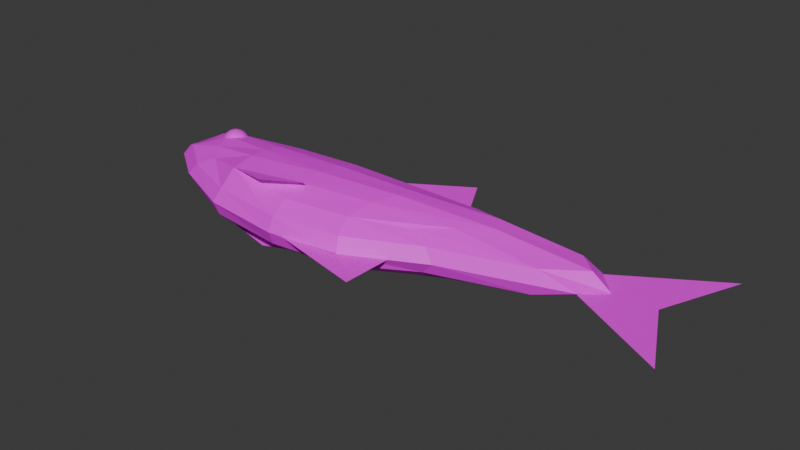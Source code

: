 # Source: Fish.blend  (saved by Blender 4.1.24; exported with 4.5.12 LTS)
import bpy
from mathutils import Matrix  # noqa: F401  (used for matrix-valued properties, if any)

bpy.ops.wm.read_factory_settings(use_empty=True)
scene = bpy.context.scene
scene.name = 'Scene'

# ---- collections
col_collection = bpy.data.collections.new('Collection'); scene.collection.children.link(col_collection)

# ---- images (referenced by path relative to the original .blend; pixels are not part of the script)
import os
ASSET_DIR = os.environ.get("B2B_ASSET_DIR", "")  # directory of the original .blend (textures are referenced by path, not embedded)
HERE = os.path.dirname(os.path.abspath(__file__))  # packed textures are extracted next to this script under _unpacked/

def load_image(name, relpath, width, height, colorspace="sRGB"):
    """Load a texture the original file referenced (path relative to the .blend, or extracted next to this script)."""
    p = next((c for c in (os.path.join(HERE, relpath), os.path.join(ASSET_DIR, relpath)) if relpath and os.path.exists(c)), "")
    if p:
        img = bpy.data.images.load(p, check_existing=True)
        img.name = name
    else:  # same state as the original file: an image datablock whose file is absent (Cycles renders it pink)
        img = bpy.data.images.new(name, width, height)
        img.source = "FILE"
        img.filepath = "//" + (relpath or name)
    img.colorspace_settings.name = colorspace
    return img
img_fish_png = load_image('Fish.png', 'textures/Fish.png', 1024, 1024, 'sRGB')

# ---- materials (node trees are filled in below, after node groups)
mat_material = bpy.data.materials.new('Material')
mat_material.alpha_threshold = 0.0
mat_material.use_transparent_shadow = False
mat_material.roughness = 0.5
mat_material.line_color = (0.0, 0.0, 0.0, 1.0)

# ---- material node trees
mat_material.use_nodes = True; mat_material.node_tree.nodes.clear()
_N = mat_material.node_tree.nodes; _L = mat_material.node_tree.links
n0 = _N.new('ShaderNodeOutputMaterial'); n0.name = 'Material Output'; n0.location = (300, 300)
n1 = _N.new('ShaderNodeBsdfPrincipled'); n1.name = 'Principled BSDF'; n1.location = (10, 300)
n1.inputs[3].default_value = 1.45
n2 = _N.new('ShaderNodeTexImage'); n2.name = 'Image Texture'; n2.location = (-355, 204)
n2.image = img_fish_png
_L.new(n1.outputs[0], n0.inputs[0])
_L.new(n2.outputs[0], n1.inputs[0])
n0.is_active_output = True

# ---- world
world_world = bpy.data.worlds.new('World'); scene.world = world_world
world_world.use_nodes = True; world_world.node_tree.nodes.clear()
_N = world_world.node_tree.nodes; _L = world_world.node_tree.links
n0 = _N.new('ShaderNodeOutputWorld'); n0.name = 'World Output'; n0.location = (300, 300)
n1 = _N.new('ShaderNodeBackground'); n1.name = 'Background'; n1.location = (10, 300)
n1.inputs[0].default_value = (0.05088, 0.05088, 0.05088, 1.0)
_L.new(n1.outputs[0], n0.inputs[0])
n0.is_active_output = True
world_world.color = (0.05088, 0.05088, 0.05088)
world_world.use_sun_shadow = False
world_world.sun_shadow_jitter_overblur = 0.0

# ---- meshes
me_sphere_002 = bpy.data.meshes.new('Sphere.002')
me_sphere_002.from_pydata([(0.05805, 0.6913, -0.3095), (0.2672, 0.7298, -0.1588), (0.2173, 0.6756, -0.3405), (0.1638, 0.5864, -0.5067), (0.1087, 0.4657, -0.651), (0.05417, 0.3181, -0.7678), (0.00226, 0.1492, -0.8528), (0.4361, 0.6783, -0.1988), (0.3694, 0.6293, -0.3765), (0.2931, 0.547, -0.5373), (0.2103, 0.4348, -0.675), (0.1242, 0.2968, -0.7844), (0.03794, 0.1384, -0.8612), (0.5906, 0.5946, -0.243), (0.5084, 0.554, -0.4163), (0.4113, 0.483, -0.5711), (0.3032, 0.3845, -0.7016), (0.1881, 0.2621, -0.8027), (0.07055, 0.1207, -0.8706), (0.7246, 0.4821, -0.2897), (0.629, 0.4527, -0.4583), (0.5139, 0.3968, -0.6068), (0.3838, 0.3168, -0.7297), (0.2436, 0.2155, -0.822), (0.09884, 0.09693, -0.8804), (0.833, 0.3449, -0.337), (0.7265, 0.3292, -0.5008), (0.5968, 0.2919, -0.643), (0.449, 0.2343, -0.7581), (0.2885, 0.1587, -0.8416), (0.1217, 0.06797, -0.8904), (0.9116, 0.1884, -0.3831), (0.7973, 0.1884, -0.5423), (0.657, 0.1721, -0.6783), (0.4962, 0.1402, -0.7858), (0.3211, 0.09386, -0.8607), (0.1383, 0.03492, -0.9002), (0.9575, 0.0186, -0.4263), (0.8386, 0.03556, -0.5812), (0.6921, 0.04213, -0.7114), (0.5238, 0.03807, -0.8118), (0.3401, 0.02353, -0.8786), (0.148, -0.000936, -0.9093), (0.9688, -0.158, -0.4649), (0.8487, -0.1234, -0.616), (0.7008, -0.09303, -0.7409), (0.5306, -0.06812, -0.835), (0.3448, -0.04962, -0.8946), (0.1504, -0.03823, -0.9174), (0.9451, -0.3346, -0.4974), (0.8274, -0.2823, -0.6452), (0.6827, -0.2282, -0.7658), (0.5164, -0.1743, -0.8546), (0.335, -0.1228, -0.9081), (0.1454, -0.07551, -0.9243), (0.8874, -0.5044, -0.5226), (0.7755, -0.4351, -0.6679), (0.6385, -0.3581, -0.7851), (0.4817, -0.2764, -0.8697), (0.3111, -0.1931, -0.9185), (0.1332, -0.1114, -0.9296), (0.7978, -0.6609, -0.5395), (0.6948, -0.576, -0.6831), (0.5699, -0.4779, -0.798), (0.4278, -0.3705, -0.8799), (0.2739, -0.2579, -0.9255), (0.1143, -0.1444, -0.9332), (0.6798, -0.798, -0.5474), (0.5886, -0.6994, -0.6902), (0.4796, -0.5829, -0.8041), (0.3568, -0.453, -0.8847), (0.2251, -0.3147, -0.9288), (0.08938, -0.1734, -0.9349), (0.5379, -0.9106, -0.5461), (0.461, -0.8007, -0.6891), (0.371, -0.6691, -0.8031), (0.2715, -0.5207, -0.8839), (0.1663, -0.3614, -0.9283), (0.05942, -0.1972, -0.9346), (0.3776, -0.9943, -0.5356), (0.3167, -0.876, -0.6796), (0.2483, -0.7331, -0.7951), (0.1751, -0.571, -0.8776), (0.09991, -0.396, -0.9239), (0.02558, -0.2148, -0.9324), (0.2051, -1.046, -0.5163), (0.1614, -0.9223, -0.6622), (0.1162, -0.7725, -0.7803), (0.07135, -0.602, -0.8659), (0.02843, -0.4173, -0.9159), (-0.01086, -0.2257, -0.9283), (0.02687, -1.063, -0.489), (0.001031, -0.938, -0.6376), (-0.02013, -0.7858, -0.7593), (-0.0358, -0.6124, -0.8495), (-0.04537, -0.4246, -0.9046), (-0.04849, -0.2294, -0.9225), (-0.1501, -1.046, -0.4546), (-0.1582, -0.9223, -0.6067), (-0.1556, -0.7725, -0.733), (-0.1422, -0.602, -0.8288), (-0.1187, -0.4173, -0.8904), (-0.08586, -0.2257, -0.9153), (-0.3191, -0.9943, -0.4145), (-0.3103, -0.876, -0.5706), (-0.2849, -0.7331, -0.7024), (-0.2438, -0.571, -0.8047), (-0.1887, -0.396, -0.8738), (-0.1215, -0.2148, -0.9068), (-0.4735, -0.9106, -0.3703), (-0.4493, -0.8007, -0.5309), (-0.4031, -0.6691, -0.6686), (-0.3367, -0.5207, -0.7782), (-0.2526, -0.3614, -0.8555), (-0.1541, -0.1972, -0.8975), (-0.6075, -0.798, -0.3237), (-0.5699, -0.6994, -0.4889), (-0.5056, -0.5829, -0.6329), (-0.4173, -0.453, -0.7501), (-0.3081, -0.3147, -0.8361), (-0.1824, -0.1734, -0.8876), (-0.04502, -0.03438, -0.9026), (-0.7159, -0.6609, -0.2764), (-0.6674, -0.576, -0.4463), (-0.5886, -0.4779, -0.5967), (-0.4824, -0.3705, -0.7217), (-0.353, -0.2579, -0.8165), (-0.2053, -0.1444, -0.8776), (-0.7945, -0.5044, -0.2303), (-0.7382, -0.4351, -0.4048), (-0.6488, -0.3581, -0.5614), (-0.5297, -0.2764, -0.6939), (-0.3856, -0.1931, -0.7974), (-0.2219, -0.1114, -0.8679), (-0.8404, -0.3346, -0.1871), (-0.7795, -0.2823, -0.3659), (-0.6839, -0.2282, -0.5283), (-0.5573, -0.1743, -0.668), (-0.4046, -0.1228, -0.7795), (-0.2316, -0.07551, -0.8588), (-0.8517, -0.158, -0.1485), (-0.7896, -0.1234, -0.3312), (-0.6925, -0.09303, -0.4988), (-0.5641, -0.06812, -0.6448), (-0.4093, -0.04962, -0.7636), (-0.234, -0.03823, -0.8506), (-0.828, 0.0186, -0.116), (-0.7683, 0.03556, -0.3019), (-0.6744, 0.04213, -0.4739), (-0.5499, 0.03807, -0.6252), (-0.3995, 0.02353, -0.7501), (-0.229, -0.000936, -0.8437), (-0.7703, 0.1884, -0.09077), (-0.7164, 0.1884, -0.2793), (-0.6302, 0.1721, -0.4546), (-0.5152, 0.1402, -0.6101), (-0.3756, 0.09386, -0.7397), (-0.2168, 0.03492, -0.8384), (-0.6807, 0.3449, -0.07388), (-0.6357, 0.3292, -0.2641), (-0.5617, 0.2919, -0.4417), (-0.4613, 0.2343, -0.5999), (-0.3385, 0.1587, -0.7327), (-0.1979, 0.06797, -0.8349), (-0.5627, 0.4821, -0.06594), (-0.5296, 0.4527, -0.2569), (-0.4714, 0.3968, -0.4356), (-0.3903, 0.3168, -0.5951), (-0.2896, 0.2155, -0.7294), (-0.173, 0.09693, -0.8332), (-0.4208, 0.5946, -0.06725), (-0.4019, 0.554, -0.2581), (-0.3628, 0.483, -0.4366), (-0.305, 0.3845, -0.5959), (-0.2308, 0.2621, -0.7299), (-0.143, 0.1207, -0.8335), (-0.2605, 0.6783, -0.07776), (-0.2576, 0.6293, -0.2675), (-0.2401, 0.547, -0.4446), (-0.2086, 0.4348, -0.6022), (-0.1644, 0.2968, -0.7343), (-0.1092, 0.1384, -0.8357), (-0.08796, 0.7298, -0.09706), (-0.1023, 0.6756, -0.2849), (-0.108, 0.5864, -0.4594), (-0.1048, 0.4657, -0.6138), (-0.09294, 0.3181, -0.7423), (-0.07274, 0.1492, -0.8398), (0.09023, 0.7472, -0.1244), (0.02836, 0.5998, -0.4803), (0.002303, 0.4762, -0.6303), (-0.01913, 0.3253, -0.7536), (-0.03511, 0.1529, -0.8455), (0.06653, 0.5381, 3.142), (0.1305, 0.7485, 2.82), (0.06124, 0.2145, 3.369), (0.115, 0.3823, 3.283), (0.1724, 0.5283, 3.166), (0.2311, 0.647, 3.021), (0.2889, 0.7339, 2.855), (0.3437, 0.7855, 2.674), (0.0967, 0.2039, 3.379), (0.1846, 0.3614, 3.302), (0.2733, 0.498, 3.193), (0.3596, 0.6085, 3.056), (0.4401, 0.6885, 2.896), (0.5116, 0.7351, 2.72), (0.1291, 0.1865, 3.389), (0.2481, 0.3273, 3.323), (0.3656, 0.4484, 3.223), (0.477, 0.5454, 3.094), (0.5781, 0.6143, 2.941), (0.665, 0.6526, 2.769), (0.1572, 0.163, 3.4), (0.3032, 0.2811, 3.344), (0.4455, 0.3814, 3.254), (0.5788, 0.4601, 3.134), (0.6978, 0.514, 2.988), (0.7979, 0.5412, 2.821), (0.1799, 0.1342, 3.411), (0.3477, 0.2247, 3.366), (0.5101, 0.2996, 3.286), (0.661, 0.3559, 3.174), (0.7945, 0.3915, 3.035), (0.9054, 0.4051, 2.874), (0.01311, 0.03154, 3.421), (0.1963, 0.1014, 3.422), (0.3799, 0.1603, 3.387), (0.5569, 0.2061, 3.316), (0.7205, 0.2369, 3.213), (0.8644, 0.2516, 3.08), (0.9831, 0.2496, 2.924), (0.2058, 0.06569, 3.432), (0.3986, 0.09031, 3.406), (0.584, 0.1044, 3.344), (0.755, 0.1075, 3.249), (0.905, 0.09948, 3.123), (1.028, 0.08058, 2.971), (0.2081, 0.02854, 3.441), (0.403, 0.01742, 3.424), (0.5905, -0.001376, 3.369), (0.7633, -0.02714, 3.28), (0.9147, -0.05888, 3.16), (1.039, -0.09537, 3.013), (0.203, -0.00866, 3.448), (0.3931, -0.05554, 3.438), (0.576, -0.1073, 3.39), (0.7448, -0.162, 3.307), (0.893, -0.2174, 3.191), (1.015, -0.2715, 3.047), (0.1907, -0.04447, 3.454), (0.3691, -0.1258, 3.449), (0.5412, -0.2093, 3.406), (0.7005, -0.2918, 3.327), (0.8409, -0.37, 3.215), (0.957, -0.4411, 3.074), (0.1718, -0.07752, 3.457), (0.3319, -0.1906, 3.456), (0.4873, -0.3034, 3.416), (0.6319, -0.4115, 3.34), (0.7603, -0.5109, 3.23), (0.8674, -0.5976, 3.09), (0.147, -0.1065, 3.459), (0.2831, -0.2475, 3.458), (0.4165, -0.386, 3.42), (0.5418, -0.5167, 3.345), (0.6542, -0.6346, 3.236), (0.7496, -0.735, 3.097), (0.1171, -0.1304, 3.458), (0.2246, -0.2944, 3.457), (0.3314, -0.454, 3.418), (0.4335, -0.6032, 3.342), (0.5269, -0.7363, 3.233), (0.6081, -0.8481, 3.094), (0.08336, -0.1482, 3.455), (0.1584, -0.3293, 3.451), (0.2353, -0.5047, 3.41), (0.3113, -0.6678, 3.332), (0.3832, -0.8122, 3.22), (0.4484, -0.9324, 3.08), (0.04708, -0.1593, 3.45), (0.08723, -0.351, 3.442), (0.132, -0.5362, 3.396), (0.1798, -0.7078, 3.314), (0.2286, -0.8593, 3.199), (0.2766, -0.9847, 3.057), (0.009634, -0.1631, 3.443), (0.01379, -0.3586, 3.428), (0.02541, -0.5472, 3.376), (0.04405, -0.7219, 3.289), (0.06899, -0.8758, 3.171), (0.09928, -1.003, 3.025), (-0.02753, -0.1597, 3.435), (-0.05911, -0.3518, 3.412), (-0.08043, -0.5374, 3.353), (-0.09066, -0.7094, 3.259), (-0.0894, -0.8611, 3.135), (-0.07672, -0.9868, 2.985), (-0.06299, -0.1491, 3.425), (-0.1287, -0.3309, 3.393), (-0.1814, -0.5071, 3.325), (-0.2192, -0.6708, 3.224), (-0.2405, -0.8158, 3.094), (-0.2446, -0.9364, 2.94), (-0.09538, -0.1316, 3.415), (-0.1922, -0.2968, 3.373), (-0.2736, -0.4575, 3.295), (-0.3366, -0.6077, 3.186), (-0.3786, -0.7416, 3.049), (-0.398, -0.8539, 2.89), (-0.1235, -0.1081, 3.404), (-0.2473, -0.2506, 3.351), (-0.3536, -0.3905, 3.264), (-0.4383, -0.5224, 3.147), (-0.4982, -0.6413, 3.003), (-0.531, -0.7425, 2.838), (-0.1461, -0.07937, 3.393), (-0.2918, -0.1943, 3.329), (-0.4182, -0.3087, 3.233), (-0.5206, -0.4183, 3.106), (-0.5949, -0.5188, 2.955), (-0.6384, -0.6064, 2.786), (-0.1626, -0.04653, 3.382), (-0.324, -0.1298, 3.308), (-0.465, -0.2152, 3.202), (-0.5801, -0.2992, 3.068), (-0.6649, -0.3788, 2.91), (-0.7162, -0.4509, 2.735), (-0.1721, -0.01085, 3.372), (-0.3427, -0.05983, 3.289), (-0.4921, -0.1135, 3.174), (-0.6146, -0.1699, 3.032), (-0.7055, -0.2267, 2.868), (-0.7613, -0.2819, 2.688), (-0.1744, 0.02631, 3.363), (-0.3471, 0.01305, 3.272), (-0.4985, -0.007725, 3.149), (-0.6228, -0.03522, 3.0), (-0.7152, -0.06838, 2.83), (-0.772, -0.1059, 2.646), (-0.1693, 0.06351, 3.356), (-0.3371, 0.08602, 3.257), (-0.4841, 0.09821, 3.128), (-0.6044, 0.0996, 2.974), (-0.6935, 0.09016, 2.799), (-0.748, 0.07023, 2.612), (-0.157, 0.09932, 3.351), (-0.3131, 0.1563, 3.247), (-0.4492, 0.2002, 3.113), (-0.5601, 0.2294, 2.954), (-0.6414, 0.2428, 2.776), (-0.69, 0.2398, 2.586), (-0.1381, 0.1324, 3.347), (-0.276, 0.2211, 3.24), (-0.3954, 0.2943, 3.102), (-0.4915, 0.3492, 2.941), (-0.5607, 0.3836, 2.761), (-0.6004, 0.3963, 2.569), (-0.1132, 0.1614, 3.346), (-0.2272, 0.278, 3.237), (-0.3245, 0.3769, 3.098), (-0.4013, 0.4544, 2.936), (-0.4547, 0.5073, 2.754), (-0.4826, 0.5337, 2.562), (-0.08337, 0.1853, 3.346), (-0.1687, 0.3248, 3.238), (-0.2395, 0.4449, 3.101), (-0.2931, 0.5409, 2.938), (-0.3274, 0.609, 2.758), (-0.3412, 0.6468, 2.566), (-0.04965, 0.2031, 3.349), (-0.1025, 0.3597, 3.244), (-0.1434, 0.4956, 3.109), (-0.1708, 0.6054, 2.949), (-0.1837, 0.6849, 2.77), (-0.1814, 0.7311, 2.579), (-0.01337, 0.2141, 3.354), (-0.03133, 0.3814, 3.254), (-0.04009, 0.5271, 3.123), (-0.03932, 0.6455, 2.967), (-0.02903, 0.732, 2.791), (-0.009638, 0.7834, 2.603), (0.02408, 0.218, 3.361), (0.04211, 0.389, 3.267), (0.09639, 0.6595, 2.991), (0.1677, 0.8018, 2.635), (21.09, 1.833, 2.719), (20.94, 1.688, -0.2662), (19.4, -2.972, 2.719), (19.63, -3.728, -0.2662), (2.059, 0.9687, 2.719), (1.854, 1.065, -0.2662), (1.729, -3.593, 2.719), (1.57, -4.136, -0.2662), (0.539, 0.1651, -0.4839), (-0.2263, -1.21, -0.5932), (0.31, -2.83, -0.4839), (16.61, 1.745, -0.4839), (10.88, 1.691, -0.5932), (5.441, 1.518, -0.4839), (23.03, 2.514, 2.106), (24.03, 2.779, 1.236), (22.83, 2.425, 0.35), (0.2916, -4.289, 0.3409), (-0.3509, -4.452, 1.226), (0.3598, -4.162, 2.112), (21.09, -3.549, 2.112), (21.91, -3.887, 1.227), (21.03, -3.755, 0.3409), (0.6852, 1.644, 2.112), (-0.02004, 1.961, 1.226), (0.6256, 1.623, 0.3409), (15.67, -4.764, 2.937), (10.89, -5.55, 3.046), (5.102, -4.832, 3.379), (23.33, 1.265, 2.917), (23.9, -0.2054, 3.021), (21.98, -1.641, 2.935), (5.124, -5.089, -0.9506), (10.9, -5.846, -0.5932), (15.96, -5.339, -0.4839), (0.571, -2.237, 2.937), (0.001681, -0.6729, 3.046), (0.7123, 0.3882, 2.937), (5.581, 1.241, 2.937), (10.88, 1.479, 3.046), (16.63, 1.557, 2.937), (21.88, -2.212, -0.4819), (23.59, -0.6933, -0.5603), (22.95, 0.9517, -0.4727), (17.01, 0.1266, 3.403), (10.88, -0.2056, 3.56), (5.218, -0.2031, 3.403), (16.94, -1.218, 3.56), (10.88, -2.061, 3.732), (4.806, -1.568, 3.56), (16.15, -2.916, 3.403), (10.89, -3.847, 3.56), (4.958, -2.944, 3.612), (16.18, -6.387, 0.2826), (16.35, -6.641, 1.226), (16.0, -6.052, 2.17), (10.9, -6.944, 0.2319), (10.89, -7.314, 1.226), (10.89, -6.82, 2.221), (4.946, -6.322, 0.2826), (4.634, -6.566, 1.226), (4.965, -6.028, 2.17), (-2.456, -2.38, 0.2826), (-3.449, -2.284, 1.226), (-2.397, -2.201, 2.17), (-2.122, -0.8715, 0.2319), (-2.111, -0.8301, 2.221), (-2.362, 0.7596, 0.2826), (-3.433, 1.012, 1.226), (-2.319, 0.886, 2.17), (5.029, -0.06987, -0.9497), (10.88, 0.03127, -1.107), (16.99, 0.1449, -0.9497), (4.612, -1.823, -1.107), (10.88, -2.056, -1.28), (17.11, -1.554, -1.107), (4.852, -3.299, -1.067), (10.89, -4.148, -1.079), (16.45, -3.513, -0.9497), (29.14, 1.81, 0.4026), (30.61, 1.979, 1.267), (29.32, 1.77, 2.112), (30.56, 0.4939, 0.3555), (32.27, 0.1836, 1.267), (30.81, 0.3707, 2.157), (27.9, -1.786, 0.4055), (30.81, -1.194, 1.267), (28.02, -1.475, 2.118), (5.129, 2.529, 0.2826), (4.866, 2.845, 1.226), (5.208, 2.365, 2.17), (10.88, 2.78, 0.2319), (10.88, 3.163, 1.226), (10.88, 2.701, 2.221), (16.97, 2.793, 0.2826), (17.29, 3.142, 1.226), (16.97, 2.707, 2.17), (30.74, -1.216, 1.226), (38.05, -5.212, 1.226), (30.66, 1.926, 1.226), (37.73, 6.304, 1.226), (32.2, 0.2284, 1.226), (35.3, 0.3764, 1.226), (19.53, 2.999, 1.226), (17.38, 7.066, 1.226), (14.24, 3.0, 1.226), (10.86, 3.11, 1.226), (19.24, -8.877, 1.226), (19.35, -4.92, 1.226), (11.83, -7.158, 1.226), (16.23, -6.72, 1.226), (11.46, -4.2, 3.821), (8.61, -5.733, 3.821), (11.34, -4.2, -1.433), (8.505, -5.711, -1.223), (-4.374, -0.7633, 1.226), (-4.252, 0.02435, 1.226)], [], [(189, 0, 2, 3), (190, 189, 3, 4), (191, 190, 4, 5), (192, 191, 5, 6), (121, 192, 6), (0, 188, 1, 2), (2, 1, 7, 8), (3, 2, 8, 9), (4, 3, 9, 10), (5, 4, 10, 11), (6, 5, 11, 12), (121, 6, 12), (12, 11, 17, 18), (121, 12, 18), (8, 7, 13, 14), (9, 8, 14, 15), (10, 9, 15, 16), (11, 10, 16, 17), (14, 13, 19, 20), (15, 14, 20, 21), (16, 15, 21, 22), (17, 16, 22, 23), (18, 17, 23, 24), (121, 18, 24), (24, 23, 29, 30), (121, 24, 30), (20, 19, 25, 26), (21, 20, 26, 27), (22, 21, 27, 28), (23, 22, 28, 29), (27, 26, 32, 33), (28, 27, 33, 34), (29, 28, 34, 35), (30, 29, 35, 36), (121, 30, 36), (26, 25, 31, 32), (121, 36, 42), (32, 31, 37, 38), (33, 32, 38, 39), (34, 33, 39, 40), (35, 34, 40, 41), (36, 35, 41, 42), (39, 38, 44, 45), (40, 39, 45, 46), (41, 40, 46, 47), (42, 41, 47, 48), (121, 42, 48), (38, 37, 43, 44), (121, 48, 54), (44, 43, 49, 50), (45, 44, 50, 51), (46, 45, 51, 52), (47, 46, 52, 53), (48, 47, 53, 54), (52, 51, 57, 58), (53, 52, 58, 59), (54, 53, 59, 60), (121, 54, 60), (50, 49, 55, 56), (51, 50, 56, 57), (56, 55, 61, 62), (57, 56, 62, 63), (58, 57, 63, 64), (59, 58, 64, 65), (60, 59, 65, 66), (121, 60, 66), (65, 64, 70, 71), (66, 65, 71, 72), (121, 66, 72), (62, 61, 67, 68), (63, 62, 68, 69), (64, 63, 69, 70), (68, 67, 73, 74), (69, 68, 74, 75), (70, 69, 75, 76), (71, 70, 76, 77), (72, 71, 77, 78), (121, 72, 78), (77, 76, 82, 83), (78, 77, 83, 84), (121, 78, 84), (74, 73, 79, 80), (75, 74, 80, 81), (76, 75, 81, 82), (80, 79, 85, 86), (81, 80, 86, 87), (82, 81, 87, 88), (83, 82, 88, 89), (84, 83, 89, 90), (121, 84, 90), (90, 89, 95, 96), (121, 90, 96), (86, 85, 91, 92), (87, 86, 92, 93), (88, 87, 93, 94), (89, 88, 94, 95), (92, 91, 97, 98), (93, 92, 98, 99), (94, 93, 99, 100), (95, 94, 100, 101), (96, 95, 101, 102), (121, 96, 102), (102, 101, 107, 108), (121, 102, 108), (98, 97, 103, 104), (99, 98, 104, 105), (100, 99, 105, 106), (101, 100, 106, 107), (105, 104, 110, 111), (106, 105, 111, 112), (107, 106, 112, 113), (108, 107, 113, 114), (121, 108, 114), (104, 103, 109, 110), (121, 114, 120), (110, 109, 115, 116), (111, 110, 116, 117), (112, 111, 117, 118), (113, 112, 118, 119), (114, 113, 119, 120), (118, 117, 124, 125), (119, 118, 125, 126), (120, 119, 126, 127), (121, 120, 127), (116, 115, 122, 123), (117, 116, 123, 124), (123, 122, 128, 129), (124, 123, 129, 130), (125, 124, 130, 131), (126, 125, 131, 132), (127, 126, 132, 133), (121, 127, 133), (131, 130, 136, 137), (132, 131, 137, 138), (133, 132, 138, 139), (121, 133, 139), (129, 128, 134, 135), (130, 129, 135, 136), (135, 134, 140, 141), (136, 135, 141, 142), (137, 136, 142, 143), (138, 137, 143, 144), (139, 138, 144, 145), (121, 139, 145), (144, 143, 149, 150), (145, 144, 150, 151), (121, 145, 151), (141, 140, 146, 147), (142, 141, 147, 148), (143, 142, 148, 149), (147, 146, 152, 153), (148, 147, 153, 154), (149, 148, 154, 155), (150, 149, 155, 156), (151, 150, 156, 157), (121, 151, 157), (156, 155, 161, 162), (157, 156, 162, 163), (121, 157, 163), (153, 152, 158, 159), (154, 153, 159, 160), (155, 154, 160, 161), (159, 158, 164, 165), (160, 159, 165, 166), (161, 160, 166, 167), (162, 161, 167, 168), (163, 162, 168, 169), (121, 163, 169), (169, 168, 174, 175), (121, 169, 175), (165, 164, 170, 171), (166, 165, 171, 172), (167, 166, 172, 173), (168, 167, 173, 174), (172, 171, 177, 178), (173, 172, 178, 179), (174, 173, 179, 180), (175, 174, 180, 181), (121, 175, 181), (171, 170, 176, 177), (121, 181, 187), (177, 176, 182, 183), (178, 177, 183, 184), (179, 178, 184, 185), (180, 179, 185, 186), (181, 180, 186, 187), (184, 183, 0, 189), (185, 184, 189, 190), (186, 185, 190, 191), (187, 186, 191, 192), (121, 187, 192), (183, 182, 188, 0), (384, 193, 197, 198), (194, 384, 198, 199), (385, 194, 199, 200), (382, 225, 195), (383, 382, 195, 196), (193, 383, 196, 197), (197, 196, 202, 203), (198, 197, 203, 204), (199, 198, 204, 205), (200, 199, 205, 206), (195, 225, 201), (196, 195, 201, 202), (201, 225, 207), (202, 201, 207, 208), (203, 202, 208, 209), (204, 203, 209, 210), (205, 204, 210, 211), (206, 205, 211, 212), (210, 209, 215, 216), (211, 210, 216, 217), (212, 211, 217, 218), (207, 225, 213), (208, 207, 213, 214), (209, 208, 214, 215), (213, 225, 219), (214, 213, 219, 220), (215, 214, 220, 221), (216, 215, 221, 222), (217, 216, 222, 223), (218, 217, 223, 224), (222, 221, 228, 229), (223, 222, 229, 230), (224, 223, 230, 231), (219, 225, 226), (220, 219, 226, 227), (221, 220, 227, 228), (226, 225, 232), (227, 226, 232, 233), (228, 227, 233, 234), (229, 228, 234, 235), (230, 229, 235, 236), (231, 230, 236, 237), (236, 235, 241, 242), (237, 236, 242, 243), (232, 225, 238), (233, 232, 238, 239), (234, 233, 239, 240), (235, 234, 240, 241), (239, 238, 244, 245), (240, 239, 245, 246), (241, 240, 246, 247), (242, 241, 247, 248), (243, 242, 248, 249), (238, 225, 244), (249, 248, 254, 255), (244, 225, 250), (245, 244, 250, 251), (246, 245, 251, 252), (247, 246, 252, 253), (248, 247, 253, 254), (251, 250, 256, 257), (252, 251, 257, 258), (253, 252, 258, 259), (254, 253, 259, 260), (255, 254, 260, 261), (250, 225, 256), (261, 260, 266, 267), (256, 225, 262), (257, 256, 262, 263), (258, 257, 263, 264), (259, 258, 264, 265), (260, 259, 265, 266), (264, 263, 269, 270), (265, 264, 270, 271), (266, 265, 271, 272), (267, 266, 272, 273), (262, 225, 268), (263, 262, 268, 269), (268, 225, 274), (269, 268, 274, 275), (270, 269, 275, 276), (271, 270, 276, 277), (272, 271, 277, 278), (273, 272, 278, 279), (276, 275, 281, 282), (277, 276, 282, 283), (278, 277, 283, 284), (279, 278, 284, 285), (274, 225, 280), (275, 274, 280, 281), (280, 225, 286), (281, 280, 286, 287), (282, 281, 287, 288), (283, 282, 288, 289), (284, 283, 289, 290), (285, 284, 290, 291), (289, 288, 294, 295), (290, 289, 295, 296), (291, 290, 296, 297), (286, 225, 292), (287, 286, 292, 293), (288, 287, 293, 294), (292, 225, 298), (293, 292, 298, 299), (294, 293, 299, 300), (295, 294, 300, 301), (296, 295, 301, 302), (297, 296, 302, 303), (302, 301, 307, 308), (303, 302, 308, 309), (298, 225, 304), (299, 298, 304, 305), (300, 299, 305, 306), (301, 300, 306, 307), (304, 225, 310), (305, 304, 310, 311), (306, 305, 311, 312), (307, 306, 312, 313), (308, 307, 313, 314), (309, 308, 314, 315), (314, 313, 319, 320), (315, 314, 320, 321), (310, 225, 316), (311, 310, 316, 317), (312, 311, 317, 318), (313, 312, 318, 319), (317, 316, 322, 323), (318, 317, 323, 324), (319, 318, 324, 325), (320, 319, 325, 326), (321, 320, 326, 327), (316, 225, 322), (327, 326, 332, 333), (322, 225, 328), (323, 322, 328, 329), (324, 323, 329, 330), (325, 324, 330, 331), (326, 325, 331, 332), (329, 328, 334, 335), (330, 329, 335, 336), (331, 330, 336, 337), (332, 331, 337, 338), (333, 332, 338, 339), (328, 225, 334), (339, 338, 344, 345), (334, 225, 340), (335, 334, 340, 341), (336, 335, 341, 342), (337, 336, 342, 343), (338, 337, 343, 344), (342, 341, 347, 348), (343, 342, 348, 349), (344, 343, 349, 350), (345, 344, 350, 351), (340, 225, 346), (341, 340, 346, 347), (346, 225, 352), (347, 346, 352, 353), (348, 347, 353, 354), (349, 348, 354, 355), (350, 349, 355, 356), (351, 350, 356, 357), (355, 354, 360, 361), (356, 355, 361, 362), (357, 356, 362, 363), (352, 225, 358), (353, 352, 358, 359), (354, 353, 359, 360), (358, 225, 364), (359, 358, 364, 365), (360, 359, 365, 366), (361, 360, 366, 367), (362, 361, 367, 368), (363, 362, 368, 369), (367, 366, 372, 373), (368, 367, 373, 374), (369, 368, 374, 375), (364, 225, 370), (365, 364, 370, 371), (366, 365, 371, 372), (370, 225, 376), (371, 370, 376, 377), (372, 371, 377, 378), (373, 372, 378, 379), (374, 373, 379, 380), (375, 374, 380, 381), (380, 379, 384, 194), (381, 380, 194, 385), (376, 225, 382), (377, 376, 382, 383), (378, 377, 383, 193), (379, 378, 193, 384), (430, 431, 434, 433), (431, 432, 435, 434), (433, 434, 437, 436), (434, 435, 438, 437), (386, 426, 430, 415), (426, 425, 431, 430), (425, 424, 432, 431), (424, 390, 423, 432), (432, 423, 422, 435), (435, 422, 421, 438), (438, 421, 392, 414), (437, 438, 414, 413), (436, 437, 413, 412), (417, 436, 412, 388), (416, 433, 436, 417), (415, 430, 433, 416), (439, 440, 443, 442), (440, 441, 444, 443), (442, 443, 446, 445), (443, 444, 447, 446), (389, 408, 439, 420), (408, 407, 440, 439), (407, 406, 441, 440), (406, 388, 412, 441), (441, 412, 413, 444), (444, 413, 414, 447), (447, 414, 392, 405), (446, 447, 405, 404), (445, 446, 404, 403), (418, 445, 403, 393), (419, 442, 445, 418), (420, 439, 442, 419), (448, 449, 501, 451), (449, 450, 452, 501), (451, 502, 454, 453), (393, 403, 448, 396), (403, 404, 449, 448), (404, 405, 450, 449), (405, 392, 421, 450), (450, 421, 422, 452), (452, 422, 423, 455), (455, 423, 390, 409), (454, 455, 409, 410), (453, 454, 410, 411), (394, 453, 411, 391), (395, 451, 453, 394), (396, 448, 451, 395), (456, 457, 460, 459), (457, 458, 461, 460), (459, 460, 463, 462), (460, 461, 464, 463), (391, 399, 456, 394), (399, 398, 457, 456), (398, 397, 458, 457), (397, 387, 429, 458), (458, 429, 428, 461), (461, 428, 427, 464), (464, 427, 389, 420), (463, 464, 420, 419), (462, 463, 419, 418), (396, 462, 418, 393), (395, 459, 462, 396), (394, 456, 459, 395), (465, 466, 469, 468), (466, 467, 470, 469), (468, 469, 472, 471), (469, 470, 473, 472), (387, 402, 465, 429), (402, 401, 466, 465), (401, 400, 467, 466), (400, 386, 415, 467), (467, 415, 416, 470), (470, 416, 417, 473), (473, 417, 388, 406), (472, 473, 406, 407), (471, 472, 407, 408), (427, 471, 408, 389), (428, 468, 471, 427), (429, 465, 468, 428), (474, 475, 478, 477), (475, 476, 479, 478), (477, 478, 481, 480), (478, 479, 482, 481), (391, 411, 474, 399), (411, 410, 475, 474), (410, 409, 476, 475), (409, 390, 424, 476), (476, 424, 425, 479), (479, 425, 426, 482), (482, 426, 386, 400), (481, 482, 400, 401), (480, 481, 401, 402), (397, 480, 402, 387), (398, 477, 480, 397), (399, 474, 477, 398), (487, 488, 486, 485), (483, 484, 488, 487), (489, 490, 492, 491), (493, 494, 496, 495), (497, 438, 414, 498), (499, 462, 418, 500), (502, 452, 455, 454), (502, 451, 420, 452), (501, 452, 420, 451)])
_uv = me_sphere_002.uv_layers.new(name='UVMap')
_uv.uv.foreach_set('vector', [0.5842, 0.1342, 0.5982, 0.1284, 0.6006, 0.1461, 0.5862, 0.148, 0.5713, 0.1396, 0.5842, 0.1342, 0.5862, 0.148, 0.5727, 0.1497, 0.5592, 0.1447, 0.5713, 0.1396, 0.5727, 0.1497, 0.5602, 0.1514, 0.5476, 0.1497, 0.5592, 0.1447, 0.5602, 0.1514, 0.548, 0.153, 0.536, 0.1547, 0.5476, 0.1497, 0.548, 0.153, 0.5982, 0.1284, 0.6138, 0.1221, 0.6164, 0.1442, 0.6006, 0.1461, 0.6006, 0.1461, 0.6164, 0.1442, 0.6164, 0.1664, 0.6004, 0.1641, 0.5862, 0.148, 0.6006, 0.1461, 0.6004, 0.1641, 0.586, 0.162, 0.5727, 0.1497, 0.5862, 0.148, 0.586, 0.162, 0.5727, 0.16, 0.5602, 0.1514, 0.5727, 0.1497, 0.5727, 0.16, 0.5602, 0.1581, 0.548, 0.153, 0.5602, 0.1514, 0.5602, 0.1581, 0.548, 0.1564, 0.536, 0.1547, 0.548, 0.153, 0.548, 0.1564, 0.548, 0.1564, 0.5602, 0.1581, 0.5592, 0.1648, 0.5476, 0.1597, 0.536, 0.1547, 0.548, 0.1564, 0.5476, 0.1597, 0.6004, 0.1641, 0.6164, 0.1664, 0.6133, 0.1884, 0.5979, 0.1818, 0.586, 0.162, 0.6004, 0.1641, 0.5979, 0.1818, 0.584, 0.1756, 0.5727, 0.16, 0.586, 0.162, 0.584, 0.1756, 0.5712, 0.17, 0.5602, 0.1581, 0.5727, 0.16, 0.5712, 0.17, 0.5592, 0.1648, 0.5979, 0.1818, 0.6133, 0.1884, 0.6073, 0.2092, 0.593, 0.1984, 0.584, 0.1756, 0.5979, 0.1818, 0.593, 0.1984, 0.5802, 0.1885, 0.5712, 0.17, 0.584, 0.1756, 0.5802, 0.1885, 0.5685, 0.1795, 0.5592, 0.1648, 0.5712, 0.17, 0.5685, 0.1795, 0.5574, 0.171, 0.5476, 0.1597, 0.5592, 0.1648, 0.5574, 0.171, 0.5467, 0.1628, 0.536, 0.1547, 0.5476, 0.1597, 0.5467, 0.1628, 0.5467, 0.1628, 0.5574, 0.171, 0.5547, 0.1766, 0.5453, 0.1656, 0.536, 0.1547, 0.5467, 0.1628, 0.5453, 0.1656, 0.593, 0.1984, 0.6073, 0.2092, 0.5985, 0.2279, 0.5859, 0.2134, 0.5802, 0.1885, 0.593, 0.1984, 0.5859, 0.2134, 0.5748, 0.2001, 0.5685, 0.1795, 0.5802, 0.1885, 0.5748, 0.2001, 0.5645, 0.188, 0.5574, 0.171, 0.5685, 0.1795, 0.5645, 0.188, 0.5547, 0.1766, 0.5748, 0.2001, 0.5859, 0.2134, 0.5769, 0.2261, 0.5678, 0.21, 0.5645, 0.188, 0.5748, 0.2001, 0.5678, 0.21, 0.5594, 0.1953, 0.5547, 0.1766, 0.5645, 0.188, 0.5594, 0.1953, 0.5514, 0.1814, 0.5453, 0.1656, 0.5547, 0.1766, 0.5514, 0.1814, 0.5437, 0.1679, 0.536, 0.1547, 0.5453, 0.1656, 0.5437, 0.1679, 0.5859, 0.2134, 0.5985, 0.2279, 0.5873, 0.2438, 0.5769, 0.2261, 0.536, 0.1547, 0.5437, 0.1679, 0.5417, 0.1698, 0.5769, 0.2261, 0.5873, 0.2438, 0.5741, 0.2563, 0.5664, 0.236, 0.5678, 0.21, 0.5769, 0.2261, 0.5664, 0.236, 0.5597, 0.2177, 0.5594, 0.1953, 0.5678, 0.21, 0.5597, 0.2177, 0.5533, 0.201, 0.5514, 0.1814, 0.5594, 0.1953, 0.5533, 0.201, 0.5474, 0.1851, 0.5437, 0.1679, 0.5514, 0.1814, 0.5474, 0.1851, 0.5417, 0.1698, 0.5597, 0.2177, 0.5664, 0.236, 0.5547, 0.2429, 0.5506, 0.2231, 0.5533, 0.201, 0.5597, 0.2177, 0.5506, 0.2231, 0.5467, 0.2049, 0.5474, 0.1851, 0.5533, 0.201, 0.5467, 0.2049, 0.543, 0.1877, 0.5417, 0.1698, 0.5474, 0.1851, 0.543, 0.1877, 0.5395, 0.1711, 0.536, 0.1547, 0.5417, 0.1698, 0.5395, 0.1711, 0.5664, 0.236, 0.5741, 0.2563, 0.5595, 0.2649, 0.5547, 0.2429, 0.536, 0.1547, 0.5395, 0.1711, 0.5372, 0.1717, 0.5547, 0.2429, 0.5595, 0.2649, 0.544, 0.2693, 0.5423, 0.2464, 0.5506, 0.2231, 0.5547, 0.2429, 0.5423, 0.2464, 0.541, 0.2258, 0.5467, 0.2049, 0.5506, 0.2231, 0.541, 0.2258, 0.5396, 0.2069, 0.543, 0.1877, 0.5467, 0.2049, 0.5396, 0.2069, 0.5384, 0.189, 0.5395, 0.1711, 0.543, 0.1877, 0.5384, 0.189, 0.5372, 0.1717, 0.5396, 0.2069, 0.541, 0.2258, 0.5311, 0.2258, 0.5324, 0.2069, 0.5384, 0.189, 0.5396, 0.2069, 0.5324, 0.2069, 0.5336, 0.189, 0.5372, 0.1717, 0.5384, 0.189, 0.5336, 0.189, 0.5348, 0.1717, 0.536, 0.1547, 0.5372, 0.1717, 0.5348, 0.1717, 0.5423, 0.2464, 0.544, 0.2693, 0.5281, 0.2694, 0.5296, 0.2464, 0.541, 0.2258, 0.5423, 0.2464, 0.5296, 0.2464, 0.5311, 0.2258, 0.5296, 0.2464, 0.5281, 0.2694, 0.5126, 0.265, 0.5172, 0.2429, 0.5311, 0.2258, 0.5296, 0.2464, 0.5172, 0.2429, 0.5215, 0.2231, 0.5324, 0.2069, 0.5311, 0.2258, 0.5215, 0.2231, 0.5253, 0.2049, 0.5336, 0.189, 0.5324, 0.2069, 0.5253, 0.2049, 0.529, 0.1877, 0.5348, 0.1717, 0.5336, 0.189, 0.529, 0.1877, 0.5325, 0.1711, 0.536, 0.1547, 0.5348, 0.1717, 0.5325, 0.1711, 0.529, 0.1877, 0.5253, 0.2049, 0.5186, 0.2009, 0.5246, 0.1851, 0.5325, 0.1711, 0.529, 0.1877, 0.5246, 0.1851, 0.5304, 0.1698, 0.536, 0.1547, 0.5325, 0.1711, 0.5304, 0.1698, 0.5172, 0.2429, 0.5126, 0.265, 0.4979, 0.2564, 0.5054, 0.236, 0.5215, 0.2231, 0.5172, 0.2429, 0.5054, 0.236, 0.5123, 0.2178, 0.5253, 0.2049, 0.5215, 0.2231, 0.5123, 0.2178, 0.5186, 0.2009, 0.5054, 0.236, 0.4979, 0.2564, 0.4847, 0.244, 0.4949, 0.226, 0.5123, 0.2178, 0.5054, 0.236, 0.4949, 0.226, 0.5041, 0.21, 0.5186, 0.2009, 0.5123, 0.2178, 0.5041, 0.21, 0.5126, 0.1952, 0.5246, 0.1851, 0.5186, 0.2009, 0.5126, 0.1952, 0.5206, 0.1813, 0.5304, 0.1698, 0.5246, 0.1851, 0.5206, 0.1813, 0.5284, 0.1679, 0.536, 0.1547, 0.5304, 0.1698, 0.5284, 0.1679, 0.5206, 0.1813, 0.5126, 0.1952, 0.5075, 0.1879, 0.5173, 0.1765, 0.5284, 0.1679, 0.5206, 0.1813, 0.5173, 0.1765, 0.5267, 0.1655, 0.536, 0.1547, 0.5284, 0.1679, 0.5267, 0.1655, 0.4949, 0.226, 0.4847, 0.244, 0.4734, 0.228, 0.4859, 0.2132, 0.5041, 0.21, 0.4949, 0.226, 0.4859, 0.2132, 0.4972, 0.2, 0.5126, 0.1952, 0.5041, 0.21, 0.4972, 0.2, 0.5075, 0.1879, 0.4859, 0.2132, 0.4734, 0.228, 0.4645, 0.2092, 0.4788, 0.1981, 0.4972, 0.2, 0.4859, 0.2132, 0.4788, 0.1981, 0.4917, 0.1884, 0.5075, 0.1879, 0.4972, 0.2, 0.4917, 0.1884, 0.5035, 0.1793, 0.5173, 0.1765, 0.5075, 0.1879, 0.5035, 0.1793, 0.5146, 0.1709, 0.5267, 0.1655, 0.5173, 0.1765, 0.5146, 0.1709, 0.5254, 0.1627, 0.536, 0.1547, 0.5267, 0.1655, 0.5254, 0.1627, 0.5254, 0.1627, 0.5146, 0.1709, 0.5128, 0.1646, 0.5245, 0.1596, 0.536, 0.1547, 0.5254, 0.1627, 0.5245, 0.1596, 0.4788, 0.1981, 0.4645, 0.2092, 0.4583, 0.1882, 0.4739, 0.1813, 0.4917, 0.1884, 0.4788, 0.1981, 0.4739, 0.1813, 0.4879, 0.1754, 0.5035, 0.1793, 0.4917, 0.1884, 0.4879, 0.1754, 0.5008, 0.1698, 0.5146, 0.1709, 0.5035, 0.1793, 0.5008, 0.1698, 0.5128, 0.1646, 0.4739, 0.1813, 0.4583, 0.1882, 0.4552, 0.1659, 0.4714, 0.1635, 0.4879, 0.1754, 0.4739, 0.1813, 0.4714, 0.1635, 0.486, 0.1616, 0.5008, 0.1698, 0.4879, 0.1754, 0.486, 0.1616, 0.4993, 0.1597, 0.5128, 0.1646, 0.5008, 0.1698, 0.4993, 0.1597, 0.5119, 0.158, 0.5245, 0.1596, 0.5128, 0.1646, 0.5119, 0.158, 0.524, 0.1563, 0.536, 0.1547, 0.5245, 0.1596, 0.524, 0.1563, 0.524, 0.1563, 0.5119, 0.158, 0.5119, 0.1512, 0.524, 0.153, 0.536, 0.1547, 0.524, 0.1563, 0.524, 0.153, 0.4714, 0.1635, 0.4552, 0.1659, 0.4553, 0.1432, 0.4715, 0.1454, 0.486, 0.1616, 0.4714, 0.1635, 0.4715, 0.1454, 0.486, 0.1476, 0.4993, 0.1597, 0.486, 0.1616, 0.486, 0.1476, 0.4993, 0.1494, 0.5119, 0.158, 0.4993, 0.1597, 0.4993, 0.1494, 0.5119, 0.1512, 0.486, 0.1476, 0.4715, 0.1454, 0.474, 0.1276, 0.4879, 0.1338, 0.4993, 0.1494, 0.486, 0.1476, 0.4879, 0.1338, 0.5008, 0.1393, 0.5119, 0.1512, 0.4993, 0.1494, 0.5008, 0.1393, 0.5129, 0.1446, 0.524, 0.153, 0.5119, 0.1512, 0.5129, 0.1446, 0.5245, 0.1497, 0.536, 0.1547, 0.524, 0.153, 0.5245, 0.1497, 0.4715, 0.1454, 0.4553, 0.1432, 0.4584, 0.121, 0.474, 0.1276, 0.536, 0.1547, 0.5245, 0.1497, 0.5254, 0.1466, 0.474, 0.1276, 0.4584, 0.121, 0.4645, 0.1, 0.4789, 0.1109, 0.4879, 0.1338, 0.474, 0.1276, 0.4789, 0.1109, 0.4917, 0.1208, 0.5008, 0.1393, 0.4879, 0.1338, 0.4917, 0.1208, 0.5035, 0.1298, 0.5129, 0.1446, 0.5008, 0.1393, 0.5035, 0.1298, 0.5147, 0.1384, 0.5245, 0.1497, 0.5129, 0.1446, 0.5147, 0.1384, 0.5254, 0.1466, 0.5035, 0.1298, 0.4917, 0.1208, 0.4972, 0.1092, 0.5076, 0.1212, 0.5147, 0.1384, 0.5035, 0.1298, 0.5076, 0.1212, 0.5173, 0.1327, 0.5254, 0.1466, 0.5147, 0.1384, 0.5173, 0.1327, 0.5267, 0.1438, 0.536, 0.1547, 0.5254, 0.1466, 0.5267, 0.1438, 0.4789, 0.1109, 0.4645, 0.1, 0.4734, 0.08124, 0.486, 0.09585, 0.4917, 0.1208, 0.4789, 0.1109, 0.486, 0.09585, 0.4972, 0.1092, 0.486, 0.09585, 0.4734, 0.08124, 0.4847, 0.06526, 0.495, 0.08308, 0.4972, 0.1092, 0.486, 0.09585, 0.495, 0.08308, 0.5042, 0.09924, 0.5076, 0.1212, 0.4972, 0.1092, 0.5042, 0.09924, 0.5127, 0.114, 0.5173, 0.1327, 0.5076, 0.1212, 0.5127, 0.114, 0.5207, 0.128, 0.5267, 0.1438, 0.5173, 0.1327, 0.5207, 0.128, 0.5284, 0.1414, 0.536, 0.1547, 0.5267, 0.1438, 0.5284, 0.1414, 0.5127, 0.114, 0.5042, 0.09924, 0.5124, 0.09145, 0.5187, 0.1083, 0.5207, 0.128, 0.5127, 0.114, 0.5187, 0.1083, 0.5246, 0.1242, 0.5284, 0.1414, 0.5207, 0.128, 0.5246, 0.1242, 0.5304, 0.1395, 0.536, 0.1547, 0.5284, 0.1414, 0.5304, 0.1395, 0.495, 0.08308, 0.4847, 0.06526, 0.4979, 0.0527, 0.5056, 0.07305, 0.5042, 0.09924, 0.495, 0.08308, 0.5056, 0.07305, 0.5124, 0.09145, 0.5056, 0.07305, 0.4979, 0.0527, 0.5126, 0.04404, 0.5174, 0.06616, 0.5124, 0.09145, 0.5056, 0.07305, 0.5174, 0.06616, 0.5215, 0.08608, 0.5187, 0.1083, 0.5124, 0.09145, 0.5215, 0.08608, 0.5254, 0.1044, 0.5246, 0.1242, 0.5187, 0.1083, 0.5254, 0.1044, 0.529, 0.1216, 0.5304, 0.1395, 0.5246, 0.1242, 0.529, 0.1216, 0.5326, 0.1383, 0.536, 0.1547, 0.5304, 0.1395, 0.5326, 0.1383, 0.529, 0.1216, 0.5254, 0.1044, 0.5325, 0.1024, 0.5337, 0.1203, 0.5326, 0.1383, 0.529, 0.1216, 0.5337, 0.1203, 0.5349, 0.1376, 0.536, 0.1547, 0.5326, 0.1383, 0.5349, 0.1376, 0.5174, 0.06616, 0.5126, 0.04404, 0.5282, 0.03963, 0.5299, 0.06266, 0.5215, 0.08608, 0.5174, 0.06616, 0.5299, 0.06266, 0.5312, 0.08335, 0.5254, 0.1044, 0.5215, 0.08608, 0.5312, 0.08335, 0.5325, 0.1024, 0.5299, 0.06266, 0.5282, 0.03963, 0.5441, 0.03963, 0.5426, 0.0627, 0.5312, 0.08335, 0.5299, 0.06266, 0.5426, 0.0627, 0.541, 0.08336, 0.5325, 0.1024, 0.5312, 0.08335, 0.541, 0.08336, 0.5398, 0.1024, 0.5337, 0.1203, 0.5325, 0.1024, 0.5398, 0.1024, 0.5385, 0.1203, 0.5349, 0.1376, 0.5337, 0.1203, 0.5385, 0.1203, 0.5372, 0.1376, 0.536, 0.1547, 0.5349, 0.1376, 0.5372, 0.1376, 0.5385, 0.1203, 0.5398, 0.1024, 0.5469, 0.1045, 0.5431, 0.1217, 0.5372, 0.1376, 0.5385, 0.1203, 0.5431, 0.1217, 0.5396, 0.1383, 0.536, 0.1547, 0.5372, 0.1376, 0.5396, 0.1383, 0.5426, 0.0627, 0.5441, 0.03963, 0.5598, 0.04405, 0.5551, 0.06628, 0.541, 0.08336, 0.5426, 0.0627, 0.5551, 0.06628, 0.5507, 0.08613, 0.5398, 0.1024, 0.541, 0.08336, 0.5507, 0.08613, 0.5469, 0.1045, 0.5551, 0.06628, 0.5598, 0.04405, 0.5745, 0.05274, 0.5669, 0.07327, 0.5507, 0.08613, 0.5551, 0.06628, 0.5669, 0.07327, 0.5599, 0.09153, 0.5469, 0.1045, 0.5507, 0.08613, 0.5599, 0.09153, 0.5536, 0.1084, 0.5431, 0.1217, 0.5469, 0.1045, 0.5536, 0.1084, 0.5475, 0.1243, 0.5396, 0.1383, 0.5431, 0.1217, 0.5475, 0.1243, 0.5417, 0.1396, 0.536, 0.1547, 0.5396, 0.1383, 0.5417, 0.1396, 0.5417, 0.1396, 0.5475, 0.1243, 0.5515, 0.128, 0.5437, 0.1414, 0.536, 0.1547, 0.5417, 0.1396, 0.5437, 0.1414, 0.5669, 0.07327, 0.5745, 0.05274, 0.5878, 0.06539, 0.5775, 0.08343, 0.5599, 0.09153, 0.5669, 0.07327, 0.5775, 0.08343, 0.5681, 0.09939, 0.5536, 0.1084, 0.5599, 0.09153, 0.5681, 0.09939, 0.5596, 0.1142, 0.5475, 0.1243, 0.5536, 0.1084, 0.5596, 0.1142, 0.5515, 0.128, 0.5681, 0.09939, 0.5775, 0.08343, 0.5864, 0.09639, 0.575, 0.1094, 0.5596, 0.1142, 0.5681, 0.09939, 0.575, 0.1094, 0.5646, 0.1215, 0.5515, 0.128, 0.5596, 0.1142, 0.5646, 0.1215, 0.5548, 0.1328, 0.5437, 0.1414, 0.5515, 0.128, 0.5548, 0.1328, 0.5454, 0.1438, 0.536, 0.1547, 0.5437, 0.1414, 0.5454, 0.1438, 0.5775, 0.08343, 0.5878, 0.06539, 0.5991, 0.08156, 0.5864, 0.09639, 0.536, 0.1547, 0.5454, 0.1438, 0.5467, 0.1466, 0.5864, 0.09639, 0.5991, 0.08156, 0.6081, 0.1008, 0.5934, 0.1116, 0.575, 0.1094, 0.5864, 0.09639, 0.5934, 0.1116, 0.5805, 0.1211, 0.5646, 0.1215, 0.575, 0.1094, 0.5805, 0.1211, 0.5686, 0.1301, 0.5548, 0.1328, 0.5646, 0.1215, 0.5686, 0.1301, 0.5574, 0.1385, 0.5454, 0.1438, 0.5548, 0.1328, 0.5574, 0.1385, 0.5467, 0.1466, 0.5805, 0.1211, 0.5934, 0.1116, 0.5982, 0.1284, 0.5842, 0.1342, 0.5686, 0.1301, 0.5805, 0.1211, 0.5842, 0.1342, 0.5713, 0.1396, 0.5574, 0.1385, 0.5686, 0.1301, 0.5713, 0.1396, 0.5592, 0.1447, 0.5467, 0.1466, 0.5574, 0.1385, 0.5592, 0.1447, 0.5476, 0.1497, 0.536, 0.1547, 0.5467, 0.1466, 0.5476, 0.1497, 0.5934, 0.1116, 0.6081, 0.1008, 0.6138, 0.1221, 0.5982, 0.1284, 0.4962, 0.1107, 0.5067, 0.1226, 0.5029, 0.1313, 0.4909, 0.1226, 0.4849, 0.09801, 0.4962, 0.1107, 0.4909, 0.1226, 0.478, 0.1131, 0.472, 0.08354, 0.4849, 0.09801, 0.478, 0.1131, 0.4636, 0.1028, 0.5262, 0.1447, 0.5356, 0.1554, 0.5249, 0.1475, 0.5166, 0.1339, 0.5262, 0.1447, 0.5249, 0.1475, 0.514, 0.1395, 0.5067, 0.1226, 0.5166, 0.1339, 0.514, 0.1395, 0.5029, 0.1313, 0.5029, 0.1313, 0.514, 0.1395, 0.5123, 0.1458, 0.5002, 0.1408, 0.4909, 0.1226, 0.5029, 0.1313, 0.5002, 0.1408, 0.4874, 0.1356, 0.478, 0.1131, 0.4909, 0.1226, 0.4874, 0.1356, 0.4734, 0.1299, 0.4636, 0.1028, 0.478, 0.1131, 0.4734, 0.1299, 0.4578, 0.1237, 0.5249, 0.1475, 0.5356, 0.1554, 0.524, 0.1507, 0.514, 0.1395, 0.5249, 0.1475, 0.524, 0.1507, 0.5123, 0.1458, 0.524, 0.1507, 0.5356, 0.1554, 0.5236, 0.154, 0.5123, 0.1458, 0.524, 0.1507, 0.5236, 0.154, 0.5114, 0.1525, 0.5002, 0.1408, 0.5123, 0.1458, 0.5114, 0.1525, 0.4989, 0.1509, 0.4874, 0.1356, 0.5002, 0.1408, 0.4989, 0.1509, 0.4855, 0.1493, 0.4734, 0.1299, 0.4874, 0.1356, 0.4855, 0.1493, 0.4711, 0.1476, 0.4578, 0.1237, 0.4734, 0.1299, 0.4711, 0.1476, 0.4552, 0.1458, 0.4855, 0.1493, 0.4989, 0.1509, 0.4989, 0.1612, 0.4857, 0.1633, 0.4711, 0.1476, 0.4855, 0.1493, 0.4857, 0.1633, 0.4713, 0.1656, 0.4552, 0.1458, 0.4711, 0.1476, 0.4713, 0.1656, 0.4554, 0.168, 0.5236, 0.154, 0.5356, 0.1554, 0.5236, 0.1573, 0.5114, 0.1525, 0.5236, 0.154, 0.5236, 0.1573, 0.5115, 0.1592, 0.4989, 0.1509, 0.5114, 0.1525, 0.5115, 0.1592, 0.4989, 0.1612, 0.5236, 0.1573, 0.5356, 0.1554, 0.5241, 0.1606, 0.5115, 0.1592, 0.5236, 0.1573, 0.5241, 0.1606, 0.5125, 0.1658, 0.4989, 0.1612, 0.5115, 0.1592, 0.5125, 0.1658, 0.5005, 0.1712, 0.4857, 0.1633, 0.4989, 0.1612, 0.5005, 0.1712, 0.4878, 0.1769, 0.4713, 0.1656, 0.4857, 0.1633, 0.4878, 0.1769, 0.4739, 0.1831, 0.4554, 0.168, 0.4713, 0.1656, 0.4739, 0.1831, 0.4586, 0.1899, 0.4878, 0.1769, 0.5005, 0.1712, 0.5033, 0.1807, 0.4916, 0.1897, 0.4739, 0.1831, 0.4878, 0.1769, 0.4916, 0.1897, 0.4789, 0.1997, 0.4586, 0.1899, 0.4739, 0.1831, 0.4789, 0.1997, 0.4647, 0.2105, 0.5241, 0.1606, 0.5356, 0.1554, 0.525, 0.1637, 0.5125, 0.1658, 0.5241, 0.1606, 0.525, 0.1637, 0.5143, 0.172, 0.5005, 0.1712, 0.5125, 0.1658, 0.5143, 0.172, 0.5033, 0.1807, 0.525, 0.1637, 0.5356, 0.1554, 0.5263, 0.1665, 0.5143, 0.172, 0.525, 0.1637, 0.5263, 0.1665, 0.517, 0.1776, 0.5033, 0.1807, 0.5143, 0.172, 0.517, 0.1776, 0.5073, 0.1891, 0.4916, 0.1897, 0.5033, 0.1807, 0.5073, 0.1891, 0.4971, 0.2013, 0.4789, 0.1997, 0.4916, 0.1897, 0.4971, 0.2013, 0.486, 0.2145, 0.4647, 0.2105, 0.4789, 0.1997, 0.486, 0.2145, 0.4736, 0.2291, 0.486, 0.2145, 0.4971, 0.2013, 0.504, 0.2111, 0.495, 0.2271, 0.4736, 0.2291, 0.486, 0.2145, 0.495, 0.2271, 0.4848, 0.2449, 0.5263, 0.1665, 0.5356, 0.1554, 0.528, 0.1688, 0.517, 0.1776, 0.5263, 0.1665, 0.528, 0.1688, 0.5204, 0.1823, 0.5073, 0.1891, 0.517, 0.1776, 0.5204, 0.1823, 0.5125, 0.1963, 0.4971, 0.2013, 0.5073, 0.1891, 0.5125, 0.1963, 0.504, 0.2111, 0.5204, 0.1823, 0.528, 0.1688, 0.53, 0.1707, 0.5244, 0.186, 0.5125, 0.1963, 0.5204, 0.1823, 0.5244, 0.186, 0.5185, 0.2019, 0.504, 0.2111, 0.5125, 0.1963, 0.5185, 0.2019, 0.5123, 0.2187, 0.495, 0.2271, 0.504, 0.2111, 0.5123, 0.2187, 0.5056, 0.2369, 0.4848, 0.2449, 0.495, 0.2271, 0.5056, 0.2369, 0.498, 0.2574, 0.528, 0.1688, 0.5356, 0.1554, 0.53, 0.1707, 0.498, 0.2574, 0.5056, 0.2369, 0.5173, 0.2438, 0.5128, 0.2656, 0.53, 0.1707, 0.5356, 0.1554, 0.5322, 0.1719, 0.5244, 0.186, 0.53, 0.1707, 0.5322, 0.1719, 0.5288, 0.1885, 0.5185, 0.2019, 0.5244, 0.186, 0.5288, 0.1885, 0.5252, 0.2057, 0.5123, 0.2187, 0.5185, 0.2019, 0.5252, 0.2057, 0.5214, 0.2239, 0.5056, 0.2369, 0.5123, 0.2187, 0.5214, 0.2239, 0.5173, 0.2438, 0.5288, 0.1885, 0.5322, 0.1719, 0.5345, 0.1725, 0.5334, 0.1898, 0.5252, 0.2057, 0.5288, 0.1885, 0.5334, 0.1898, 0.5323, 0.2077, 0.5214, 0.2239, 0.5252, 0.2057, 0.5323, 0.2077, 0.531, 0.2267, 0.5173, 0.2438, 0.5214, 0.2239, 0.531, 0.2267, 0.5297, 0.2471, 0.5128, 0.2656, 0.5173, 0.2438, 0.5297, 0.2471, 0.5281, 0.2699, 0.5322, 0.1719, 0.5356, 0.1554, 0.5345, 0.1725, 0.5281, 0.2699, 0.5297, 0.2471, 0.5423, 0.247, 0.5438, 0.2699, 0.5345, 0.1725, 0.5356, 0.1554, 0.5369, 0.1725, 0.5334, 0.1898, 0.5345, 0.1725, 0.5369, 0.1725, 0.5382, 0.1897, 0.5323, 0.2077, 0.5334, 0.1898, 0.5382, 0.1897, 0.5395, 0.2076, 0.531, 0.2267, 0.5323, 0.2077, 0.5395, 0.2076, 0.5409, 0.2265, 0.5297, 0.2471, 0.531, 0.2267, 0.5409, 0.2265, 0.5423, 0.247, 0.5395, 0.2076, 0.5382, 0.1897, 0.5428, 0.1884, 0.5466, 0.2055, 0.5409, 0.2265, 0.5395, 0.2076, 0.5466, 0.2055, 0.5505, 0.2237, 0.5423, 0.247, 0.5409, 0.2265, 0.5505, 0.2237, 0.5547, 0.2434, 0.5438, 0.2699, 0.5423, 0.247, 0.5547, 0.2434, 0.5594, 0.2656, 0.5369, 0.1725, 0.5356, 0.1554, 0.5392, 0.1718, 0.5382, 0.1897, 0.5369, 0.1725, 0.5392, 0.1718, 0.5428, 0.1884, 0.5392, 0.1718, 0.5356, 0.1554, 0.5413, 0.1705, 0.5428, 0.1884, 0.5392, 0.1718, 0.5413, 0.1705, 0.5472, 0.1857, 0.5466, 0.2055, 0.5428, 0.1884, 0.5472, 0.1857, 0.5532, 0.2015, 0.5505, 0.2237, 0.5466, 0.2055, 0.5532, 0.2015, 0.5595, 0.2183, 0.5547, 0.2434, 0.5505, 0.2237, 0.5595, 0.2183, 0.5664, 0.2366, 0.5594, 0.2656, 0.5547, 0.2434, 0.5664, 0.2366, 0.5739, 0.2566, 0.5532, 0.2015, 0.5472, 0.1857, 0.5511, 0.1819, 0.5592, 0.1957, 0.5595, 0.2183, 0.5532, 0.2015, 0.5592, 0.1957, 0.5677, 0.2104, 0.5664, 0.2366, 0.5595, 0.2183, 0.5677, 0.2104, 0.5769, 0.2265, 0.5739, 0.2566, 0.5664, 0.2366, 0.5769, 0.2265, 0.587, 0.2443, 0.5413, 0.1705, 0.5356, 0.1554, 0.5433, 0.1686, 0.5472, 0.1857, 0.5413, 0.1705, 0.5433, 0.1686, 0.5511, 0.1819, 0.5433, 0.1686, 0.5356, 0.1554, 0.545, 0.1662, 0.5511, 0.1819, 0.5433, 0.1686, 0.545, 0.1662, 0.5545, 0.1771, 0.5592, 0.1957, 0.5511, 0.1819, 0.5545, 0.1771, 0.5643, 0.1884, 0.5677, 0.2104, 0.5592, 0.1957, 0.5643, 0.1884, 0.5746, 0.2005, 0.5769, 0.2265, 0.5677, 0.2104, 0.5746, 0.2005, 0.5858, 0.2137, 0.587, 0.2443, 0.5769, 0.2265, 0.5858, 0.2137, 0.5983, 0.2285, 0.5746, 0.2005, 0.5643, 0.1884, 0.5682, 0.1798, 0.58, 0.1888, 0.5858, 0.2137, 0.5746, 0.2005, 0.58, 0.1888, 0.5929, 0.1986, 0.5983, 0.2285, 0.5858, 0.2137, 0.5929, 0.1986, 0.6072, 0.2097, 0.545, 0.1662, 0.5356, 0.1554, 0.5463, 0.1634, 0.5545, 0.1771, 0.545, 0.1662, 0.5463, 0.1634, 0.557, 0.1714, 0.5643, 0.1884, 0.5545, 0.1771, 0.557, 0.1714, 0.5682, 0.1798, 0.5463, 0.1634, 0.5356, 0.1554, 0.5471, 0.1603, 0.557, 0.1714, 0.5463, 0.1634, 0.5471, 0.1603, 0.5588, 0.1652, 0.5682, 0.1798, 0.557, 0.1714, 0.5588, 0.1652, 0.571, 0.1703, 0.58, 0.1888, 0.5682, 0.1798, 0.571, 0.1703, 0.5838, 0.1759, 0.5929, 0.1986, 0.58, 0.1888, 0.5838, 0.1759, 0.5978, 0.1818, 0.6072, 0.2097, 0.5929, 0.1986, 0.5978, 0.1818, 0.6134, 0.1887, 0.5978, 0.1818, 0.5838, 0.1759, 0.5856, 0.162, 0.6003, 0.164, 0.6134, 0.1887, 0.5978, 0.1818, 0.6003, 0.164, 0.6165, 0.1664, 0.5471, 0.1603, 0.5356, 0.1554, 0.5476, 0.157, 0.5588, 0.1652, 0.5471, 0.1603, 0.5476, 0.157, 0.5597, 0.1585, 0.571, 0.1703, 0.5588, 0.1652, 0.5597, 0.1585, 0.5723, 0.1601, 0.5838, 0.1759, 0.571, 0.1703, 0.5723, 0.1601, 0.5856, 0.162, 0.5476, 0.157, 0.5356, 0.1554, 0.5475, 0.1536, 0.5597, 0.1585, 0.5476, 0.157, 0.5475, 0.1536, 0.5597, 0.1517, 0.5723, 0.1601, 0.5597, 0.1585, 0.5597, 0.1517, 0.5723, 0.1498, 0.5856, 0.162, 0.5723, 0.1601, 0.5723, 0.1498, 0.5857, 0.148, 0.6003, 0.164, 0.5856, 0.162, 0.5857, 0.148, 0.6002, 0.1458, 0.6165, 0.1664, 0.6003, 0.164, 0.6002, 0.1458, 0.6165, 0.1436, 0.6002, 0.1458, 0.5857, 0.148, 0.5837, 0.1341, 0.5977, 0.1279, 0.6165, 0.1436, 0.6002, 0.1458, 0.5977, 0.1279, 0.6134, 0.1212, 0.5475, 0.1536, 0.5356, 0.1554, 0.5471, 0.1503, 0.5597, 0.1517, 0.5475, 0.1536, 0.5471, 0.1503, 0.5587, 0.1451, 0.5723, 0.1498, 0.5597, 0.1517, 0.5587, 0.1451, 0.5708, 0.1397, 0.5857, 0.148, 0.5723, 0.1498, 0.5708, 0.1397, 0.5837, 0.1341, 0.5587, 0.1451, 0.5471, 0.1503, 0.5461, 0.1472, 0.5568, 0.1389, 0.5708, 0.1397, 0.5587, 0.1451, 0.5568, 0.1389, 0.568, 0.1302, 0.5837, 0.1341, 0.5708, 0.1397, 0.568, 0.1302, 0.5798, 0.1212, 0.5977, 0.1279, 0.5837, 0.1341, 0.5798, 0.1212, 0.5927, 0.1111, 0.6134, 0.1212, 0.5977, 0.1279, 0.5927, 0.1111, 0.6072, 0.1, 0.5471, 0.1503, 0.5356, 0.1554, 0.5461, 0.1472, 0.6072, 0.1, 0.5927, 0.1111, 0.5854, 0.09607, 0.5981, 0.08093, 0.5461, 0.1472, 0.5356, 0.1554, 0.5448, 0.1444, 0.5568, 0.1389, 0.5461, 0.1472, 0.5448, 0.1444, 0.5542, 0.1332, 0.568, 0.1302, 0.5568, 0.1389, 0.5542, 0.1332, 0.5639, 0.1217, 0.5798, 0.1212, 0.568, 0.1302, 0.5639, 0.1217, 0.5743, 0.1094, 0.5927, 0.1111, 0.5798, 0.1212, 0.5743, 0.1094, 0.5854, 0.09607, 0.5542, 0.1332, 0.5448, 0.1444, 0.5431, 0.1421, 0.5507, 0.1285, 0.5639, 0.1217, 0.5542, 0.1332, 0.5507, 0.1285, 0.5587, 0.1144, 0.5743, 0.1094, 0.5639, 0.1217, 0.5587, 0.1144, 0.5672, 0.09947, 0.5854, 0.09607, 0.5743, 0.1094, 0.5672, 0.09947, 0.5764, 0.08322, 0.5981, 0.08093, 0.5854, 0.09607, 0.5764, 0.08322, 0.5865, 0.06525, 0.5448, 0.1444, 0.5356, 0.1554, 0.5431, 0.1421, 0.5865, 0.06525, 0.5764, 0.08322, 0.5657, 0.07329, 0.5733, 0.05286, 0.5431, 0.1421, 0.5356, 0.1554, 0.5411, 0.1402, 0.5507, 0.1285, 0.5431, 0.1421, 0.5411, 0.1402, 0.5468, 0.1248, 0.5587, 0.1144, 0.5507, 0.1285, 0.5468, 0.1248, 0.5526, 0.1088, 0.5672, 0.09947, 0.5587, 0.1144, 0.5526, 0.1088, 0.5589, 0.09186, 0.5764, 0.08322, 0.5672, 0.09947, 0.5589, 0.09186, 0.5657, 0.07329, 0.5526, 0.1088, 0.5468, 0.1248, 0.5424, 0.1223, 0.5459, 0.1049, 0.5589, 0.09186, 0.5526, 0.1088, 0.5459, 0.1049, 0.5497, 0.08651, 0.5657, 0.07329, 0.5589, 0.09186, 0.5497, 0.08651, 0.5538, 0.06655, 0.5733, 0.05286, 0.5657, 0.07329, 0.5538, 0.06655, 0.5585, 0.04428, 0.5411, 0.1402, 0.5356, 0.1554, 0.5389, 0.139, 0.5468, 0.1248, 0.5411, 0.1402, 0.5389, 0.139, 0.5424, 0.1223, 0.5389, 0.139, 0.5356, 0.1554, 0.5366, 0.1384, 0.5424, 0.1223, 0.5389, 0.139, 0.5366, 0.1384, 0.5377, 0.121, 0.5459, 0.1049, 0.5424, 0.1223, 0.5377, 0.121, 0.5387, 0.1031, 0.5497, 0.08651, 0.5459, 0.1049, 0.5387, 0.1031, 0.54, 0.08406, 0.5538, 0.06655, 0.5497, 0.08651, 0.54, 0.08406, 0.5412, 0.06314, 0.5585, 0.04428, 0.5538, 0.06655, 0.5412, 0.06314, 0.5428, 0.03993, 0.54, 0.08406, 0.5387, 0.1031, 0.5315, 0.1032, 0.5301, 0.08417, 0.5412, 0.06314, 0.54, 0.08406, 0.5301, 0.08417, 0.5284, 0.06341, 0.5428, 0.03993, 0.5412, 0.06314, 0.5284, 0.06341, 0.5266, 0.0401, 0.5366, 0.1384, 0.5356, 0.1554, 0.5342, 0.1384, 0.5377, 0.121, 0.5366, 0.1384, 0.5342, 0.1384, 0.5329, 0.1211, 0.5387, 0.1031, 0.5377, 0.121, 0.5329, 0.1211, 0.5315, 0.1032, 0.5342, 0.1384, 0.5356, 0.1554, 0.5319, 0.1391, 0.5329, 0.1211, 0.5342, 0.1384, 0.5319, 0.1391, 0.5283, 0.1225, 0.5315, 0.1032, 0.5329, 0.1211, 0.5283, 0.1225, 0.5244, 0.1054, 0.5301, 0.08417, 0.5315, 0.1032, 0.5244, 0.1054, 0.5204, 0.08708, 0.5284, 0.06341, 0.5301, 0.08417, 0.5204, 0.08708, 0.5159, 0.06733, 0.5266, 0.0401, 0.5284, 0.06341, 0.5159, 0.06733, 0.5108, 0.04486, 0.5204, 0.08708, 0.5244, 0.1054, 0.5178, 0.1095, 0.5113, 0.09263, 0.5159, 0.06733, 0.5204, 0.08708, 0.5113, 0.09263, 0.5041, 0.07442, 0.5108, 0.04486, 0.5159, 0.06733, 0.5041, 0.07442, 0.4962, 0.05436, 0.5319, 0.1391, 0.5356, 0.1554, 0.5298, 0.1404, 0.5283, 0.1225, 0.5319, 0.1391, 0.5298, 0.1404, 0.5239, 0.1252, 0.5244, 0.1054, 0.5283, 0.1225, 0.5239, 0.1252, 0.5178, 0.1095, 0.5298, 0.1404, 0.5356, 0.1554, 0.5278, 0.1423, 0.5239, 0.1252, 0.5298, 0.1404, 0.5278, 0.1423, 0.52, 0.129, 0.5178, 0.1095, 0.5239, 0.1252, 0.52, 0.129, 0.5118, 0.1153, 0.5113, 0.09263, 0.5178, 0.1095, 0.5118, 0.1153, 0.5031, 0.1006, 0.5041, 0.07442, 0.5113, 0.09263, 0.5031, 0.1006, 0.4936, 0.08489, 0.4962, 0.05436, 0.5041, 0.07442, 0.4936, 0.08489, 0.4831, 0.06722, 0.4936, 0.08489, 0.5031, 0.1006, 0.4962, 0.1107, 0.4849, 0.09801, 0.4831, 0.06722, 0.4936, 0.08489, 0.4849, 0.09801, 0.472, 0.08354, 0.5278, 0.1423, 0.5356, 0.1554, 0.5262, 0.1447, 0.52, 0.129, 0.5278, 0.1423, 0.5262, 0.1447, 0.5166, 0.1339, 0.5118, 0.1153, 0.52, 0.129, 0.5166, 0.1339, 0.5067, 0.1226, 0.5031, 0.1006, 0.5118, 0.1153, 0.5067, 0.1226, 0.4962, 0.1107, 0.4216, 0.5492, 0.4153, 0.6756, 0.4624, 0.6789, 0.4562, 0.5536, 0.4153, 0.6756, 0.4044, 0.7903, 0.4383, 0.8001, 0.4624, 0.6789, 0.4562, 0.5536, 0.4624, 0.6789, 0.5074, 0.6819, 0.4978, 0.5733, 0.4624, 0.6789, 0.4383, 0.8001, 0.4728, 0.7987, 0.5074, 0.6819, 0.387, 0.4608, 0.3817, 0.5536, 0.4216, 0.5492, 0.4092, 0.4166, 0.3817, 0.5536, 0.3705, 0.6726, 0.4153, 0.6756, 0.4216, 0.5492, 0.3705, 0.6726, 0.3665, 0.7815, 0.4044, 0.7903, 0.4153, 0.6756, 0.3665, 0.7815, 0.3686, 0.8538, 0.3837, 0.8811, 0.4044, 0.7903, 0.4044, 0.7903, 0.3837, 0.8811, 0.4097, 0.8961, 0.4383, 0.8001, 0.4383, 0.8001, 0.4097, 0.8961, 0.4498, 0.8872, 0.4728, 0.7987, 0.4728, 0.7987, 0.4498, 0.8872, 0.4872, 0.8667, 0.5193, 0.7983, 0.5074, 0.6819, 0.4728, 0.7987, 0.5193, 0.7983, 0.5526, 0.6851, 0.4978, 0.5733, 0.5074, 0.6819, 0.5526, 0.6851, 0.5449, 0.5867, 0.4812, 0.4493, 0.4978, 0.5733, 0.5449, 0.5867, 0.5115, 0.5053, 0.4482, 0.408, 0.4562, 0.5536, 0.4978, 0.5733, 0.4812, 0.4493, 0.4092, 0.4166, 0.4216, 0.5492, 0.4562, 0.5536, 0.4482, 0.408, 0.5875, 0.5785, 0.612, 0.5727, 0.6188, 0.6878, 0.5908, 0.686, 0.6123, 0.5736, 0.5837, 0.5818, 0.5909, 0.6875, 0.6201, 0.6892, 0.5908, 0.686, 0.6188, 0.6878, 0.5866, 0.817, 0.5643, 0.8053, 0.6201, 0.6892, 0.5909, 0.6875, 0.5607, 0.8072, 0.5866, 0.819, 0.5274, 0.5024, 0.5386, 0.471, 0.5875, 0.5785, 0.5546, 0.5819, 0.5386, 0.471, 0.5574, 0.4491, 0.612, 0.5727, 0.5875, 0.5785, 0.5569, 0.4502, 0.5348, 0.4697, 0.5837, 0.5818, 0.6123, 0.5736, 0.5348, 0.4697, 0.5115, 0.5053, 0.5449, 0.5867, 0.5837, 0.5818, 0.5837, 0.5818, 0.5449, 0.5867, 0.5526, 0.6851, 0.5909, 0.6875, 0.5909, 0.6875, 0.5526, 0.6851, 0.5193, 0.7983, 0.5607, 0.8072, 0.5607, 0.8072, 0.5193, 0.7983, 0.4872, 0.8667, 0.5016, 0.8977, 0.5866, 0.819, 0.5607, 0.8072, 0.5016, 0.8977, 0.5173, 0.9192, 0.5643, 0.8053, 0.5866, 0.817, 0.5185, 0.9177, 0.504, 0.8971, 0.5222, 0.7962, 0.5643, 0.8053, 0.504, 0.8971, 0.4976, 0.8679, 0.5558, 0.684, 0.5908, 0.686, 0.5643, 0.8053, 0.5222, 0.7962, 0.5546, 0.5819, 0.5875, 0.5785, 0.5908, 0.686, 0.5558, 0.684, 0.4488, 0.947, 0.4512, 0.9757, 0.4107, 0.9959, 0.4095, 0.9428, 0.4492, 0.9763, 0.4445, 0.9474, 0.4098, 0.9425, 0.4086, 0.9943, 0.4095, 0.9428, 0.3741, 0.9901, 0.3491, 0.9701, 0.3664, 0.9433, 0.4976, 0.8679, 0.504, 0.8971, 0.4488, 0.947, 0.4618, 0.891, 0.504, 0.8971, 0.5185, 0.9177, 0.4512, 0.9757, 0.4488, 0.947, 0.5173, 0.9192, 0.5016, 0.8977, 0.4445, 0.9474, 0.4492, 0.9763, 0.5016, 0.8977, 0.4872, 0.8667, 0.4498, 0.8872, 0.4445, 0.9474, 0.4445, 0.9474, 0.4498, 0.8872, 0.4097, 0.8961, 0.4098, 0.9425, 0.4098, 0.9425, 0.4097, 0.8961, 0.3837, 0.8811, 0.3673, 0.94, 0.3673, 0.94, 0.3837, 0.8811, 0.3686, 0.8538, 0.3457, 0.8824, 0.3539, 0.9675, 0.3673, 0.94, 0.3457, 0.8824, 0.3236, 0.8997, 0.3664, 0.9433, 0.3491, 0.9701, 0.3197, 0.8995, 0.3425, 0.8831, 0.386, 0.8842, 0.3664, 0.9433, 0.3425, 0.8831, 0.3631, 0.8568, 0.4204, 0.8999, 0.4095, 0.9428, 0.3664, 0.9433, 0.386, 0.8842, 0.4618, 0.891, 0.4488, 0.947, 0.4095, 0.9428, 0.4204, 0.8999, 0.3978, 0.7925, 0.4057, 0.6741, 0.4585, 0.6776, 0.4412, 0.8027, 0.4057, 0.6741, 0.4173, 0.5491, 0.4612, 0.5505, 0.4585, 0.6776, 0.4412, 0.8027, 0.4585, 0.6776, 0.5111, 0.6811, 0.4783, 0.7996, 0.4585, 0.6776, 0.4612, 0.5505, 0.5092, 0.5682, 0.5111, 0.6811, 0.3631, 0.8568, 0.3566, 0.7827, 0.3978, 0.7925, 0.386, 0.8842, 0.3566, 0.7827, 0.3615, 0.6712, 0.4057, 0.6741, 0.3978, 0.7925, 0.3615, 0.6712, 0.3734, 0.5531, 0.4173, 0.5491, 0.4057, 0.6741, 0.3734, 0.5531, 0.3868, 0.4634, 0.4129, 0.4241, 0.4173, 0.5491, 0.4173, 0.5491, 0.4129, 0.4241, 0.4568, 0.4145, 0.4612, 0.5505, 0.4612, 0.5505, 0.4568, 0.4145, 0.4924, 0.452, 0.5092, 0.5682, 0.5092, 0.5682, 0.4924, 0.452, 0.5274, 0.5024, 0.5546, 0.5819, 0.5111, 0.6811, 0.5092, 0.5682, 0.5546, 0.5819, 0.5558, 0.684, 0.4783, 0.7996, 0.5111, 0.6811, 0.5558, 0.684, 0.5222, 0.7962, 0.4618, 0.891, 0.4783, 0.7996, 0.5222, 0.7962, 0.4976, 0.8679, 0.4204, 0.8999, 0.4412, 0.8027, 0.4783, 0.7996, 0.4618, 0.891, 0.386, 0.8842, 0.3978, 0.7925, 0.4412, 0.8027, 0.4204, 0.8999, 0.4091, 0.299, 0.3987, 0.2638, 0.4555, 0.2322, 0.4443, 0.2735, 0.3992, 0.2651, 0.4111, 0.2965, 0.448, 0.27, 0.455, 0.234, 0.4443, 0.2735, 0.4555, 0.2322, 0.4951, 0.2657, 0.4941, 0.3298, 0.455, 0.234, 0.448, 0.27, 0.4891, 0.3269, 0.4947, 0.2661, 0.3868, 0.4634, 0.3692, 0.4215, 0.4091, 0.299, 0.4129, 0.4241, 0.3692, 0.4215, 0.3511, 0.393, 0.3987, 0.2638, 0.4091, 0.299, 0.352, 0.3945, 0.3702, 0.4185, 0.4111, 0.2965, 0.3992, 0.2651, 0.3702, 0.4185, 0.387, 0.4608, 0.4092, 0.4166, 0.4111, 0.2965, 0.4111, 0.2965, 0.4092, 0.4166, 0.4482, 0.408, 0.448, 0.27, 0.448, 0.27, 0.4482, 0.408, 0.4812, 0.4493, 0.4891, 0.3269, 0.4891, 0.3269, 0.4812, 0.4493, 0.5115, 0.5053, 0.5348, 0.4697, 0.4947, 0.2661, 0.4891, 0.3269, 0.5348, 0.4697, 0.5569, 0.4502, 0.4941, 0.3298, 0.4951, 0.2657, 0.5574, 0.4491, 0.5386, 0.471, 0.4924, 0.452, 0.4941, 0.3298, 0.5386, 0.471, 0.5274, 0.5024, 0.4568, 0.4145, 0.4443, 0.2735, 0.4941, 0.3298, 0.4924, 0.452, 0.4129, 0.4241, 0.4091, 0.299, 0.4443, 0.2735, 0.4568, 0.4145, 0.3238, 0.7886, 0.298, 0.795, 0.298, 0.6677, 0.3261, 0.6691, 0.3036, 0.7961, 0.3311, 0.7884, 0.3324, 0.6703, 0.3036, 0.6689, 0.3261, 0.6691, 0.298, 0.6677, 0.3158, 0.5326, 0.3409, 0.5422, 0.3036, 0.6689, 0.3324, 0.6703, 0.3467, 0.5431, 0.3206, 0.5338, 0.3631, 0.8568, 0.3425, 0.8831, 0.3238, 0.7886, 0.3566, 0.7827, 0.3425, 0.8831, 0.3197, 0.8995, 0.298, 0.795, 0.3238, 0.7886, 0.3236, 0.8997, 0.3457, 0.8824, 0.3311, 0.7884, 0.3036, 0.7961, 0.3457, 0.8824, 0.3686, 0.8538, 0.3665, 0.7815, 0.3311, 0.7884, 0.3311, 0.7884, 0.3665, 0.7815, 0.3705, 0.6726, 0.3324, 0.6703, 0.3324, 0.6703, 0.3705, 0.6726, 0.3817, 0.5536, 0.3467, 0.5431, 0.3467, 0.5431, 0.3817, 0.5536, 0.387, 0.4608, 0.3702, 0.4185, 0.3206, 0.5338, 0.3467, 0.5431, 0.3702, 0.4185, 0.352, 0.3945, 0.3409, 0.5422, 0.3158, 0.5326, 0.3511, 0.393, 0.3692, 0.4215, 0.3734, 0.5531, 0.3409, 0.5422, 0.3692, 0.4215, 0.3868, 0.4634, 0.3615, 0.6712, 0.3261, 0.6691, 0.3409, 0.5422, 0.3734, 0.5531, 0.3566, 0.7827, 0.3238, 0.7886, 0.3261, 0.6691, 0.3615, 0.6712, 0.1308, 0.3507, 0.214, 0.3523, 0.2836, 0.5094, 0.09069, 0.3973, 0.09064, 0.313, 0.2836, 0.2005, 0.214, 0.3523, 0.1308, 0.3507, 0.1465, 0.7492, 0.2625, 0.7492, 0.2512, 0.9412, 0.2089, 0.8672, 0.1461, 0.916, 0.0513, 0.9472, 0.07234, 0.8588, 0.0513, 0.7492, 0.1968, 0.2788, 0.1968, 0.112, 0.2433, 0.124, 0.2483, 0.2158, 0.1968, 0.4446, 0.1968, 0.2793, 0.2407, 0.2921, 0.2443, 0.3789, 0.3764, 0.9872, 0.4098, 0.9425, 0.3673, 0.94, 0.3539, 0.9675, 0.0513, 0.458, 0.0513, 0.2582, 0.1056, 0.2766, 0.1963, 0.3211, 0.1274, 0.112, 0.1963, 0.3211, 0.1056, 0.2766, 0.0513, 0.2582])
me_sphere_002.materials.append(mat_material)
me_sphere_002.update()

# ---- objects
ob_sphere_002 = bpy.data.objects.new('Sphere.002', me_sphere_002)

# ---- transforms, parenting, visibility, modifiers, constraints
ob_sphere_002.location = (-1.357, 0.2481, -0.153)
ob_sphere_002.scale = (0.1247, 0.1247, 0.1247)

# ---- collection membership
col_collection.objects.link(ob_sphere_002)

# ---- scene / render settings (as saved in the file)
scene.frame_start = 1; scene.frame_end = 250; scene.frame_set(1)
scene.render.engine = 'BLENDER_EEVEE_NEXT'
scene.cycles.sampling_pattern = 'TABULATED_SOBOL'
scene.eevee.ray_tracing_options.trace_max_roughness = 0.0
bpy.context.view_layer.update()

# ---- added for rendering (the .blend has no active camera and no usable light): camera, sun
cam_auto = bpy.data.cameras.new('AutoCamera')
cam_auto.lens = 50.0
cam_auto.sensor_width = 36.0
cam_auto.clip_end = 1000.0
ob_auto_camera = bpy.data.objects.new('AutoCamera', cam_auto)
scene.collection.objects.link(ob_auto_camera)
ob_auto_camera.location = (6.00782, -6.18292, 4.20795)
ob_auto_camera.rotation_euler = (1.09748, -7.21219e-08, 0.694738)
scene.camera = ob_auto_camera
light_auto_sun = bpy.data.lights.new('AutoSun', 'SUN')
light_auto_sun.energy = 3.0
light_auto_sun.angle = 0.0523599
ob_auto_sun = bpy.data.objects.new('AutoSun', light_auto_sun)
scene.collection.objects.link(ob_auto_sun)
ob_auto_sun.rotation_euler = (0.872665, 0.174533, 0.523599)
bpy.context.view_layer.update()

